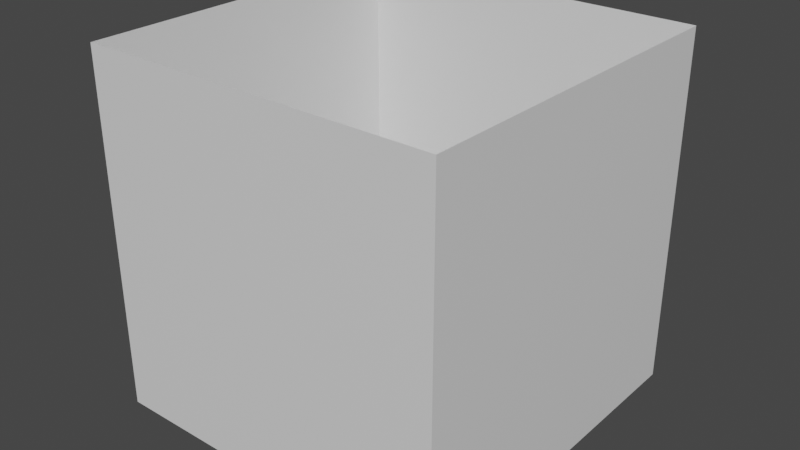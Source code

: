 # Source: Abyss.blend  (saved by Blender 3.2.14; exported with 4.5.12 LTS)
import bpy
from mathutils import Matrix  # noqa: F401  (used for matrix-valued properties, if any)

bpy.ops.wm.read_factory_settings(use_empty=True)
scene = bpy.context.scene
scene.name = 'Scene'

# ---- collections
col_collection = bpy.data.collections.new('Collection'); scene.collection.children.link(col_collection)

# ---- materials (node trees are filled in below, after node groups)
mat_material = bpy.data.materials.new('Material')
mat_material.alpha_threshold = 0.0
mat_material.use_transparent_shadow = False
mat_material.line_color = (0.0, 0.0, 0.0, 1.0)

# ---- material node trees
mat_material.use_nodes = True; mat_material.node_tree.nodes.clear()
_N = mat_material.node_tree.nodes; _L = mat_material.node_tree.links
n0 = _N.new('ShaderNodeOutputMaterial'); n0.name = 'Material Output'; n0.location = (300, 300)
n1 = _N.new('ShaderNodeBsdfPrincipled'); n1.name = 'Principled BSDF'; n1.location = (10, 300)
n1.distribution = 'GGX'
n1.subsurface_method = 'RANDOM_WALK_SKIN'
n1.inputs[2].default_value = 0.4
n1.inputs[3].default_value = 1.45
n1.inputs[27].default_value = (0.0, 0.0, 0.0, 1.0)
n1.inputs[28].default_value = 1.0
_L.new(n1.outputs[0], n0.inputs[0])
n0.is_active_output = True

# ---- world
world_world = bpy.data.worlds.new('World'); scene.world = world_world
world_world.use_nodes = True; world_world.node_tree.nodes.clear()
_N = world_world.node_tree.nodes; _L = world_world.node_tree.links
n0 = _N.new('ShaderNodeOutputWorld'); n0.name = 'World Output'; n0.location = (300, 300)
n1 = _N.new('ShaderNodeBackground'); n1.name = 'Background'; n1.location = (10, 300)
n1.inputs[0].default_value = (0.05088, 0.05088, 0.05088, 1.0)
_L.new(n1.outputs[0], n0.inputs[0])
n0.is_active_output = True
world_world.color = (0.05088, 0.05088, 0.05088)
world_world.use_sun_shadow = False
world_world.sun_shadow_jitter_overblur = 0.0

# ---- meshes
me_cube = bpy.data.meshes.new('Cube')
me_cube.from_pydata([(0.5, 0.5, 0.5), (0.5, 0.5, -0.5), (0.5, -0.5, 0.5), (0.5, -0.5, -0.5), (-0.5, 0.5, 0.5), (-0.5, 0.5, -0.5), (-0.5, -0.5, 0.5), (-0.5, -0.5, -0.5)], [], [(3, 7, 6, 2), (7, 5, 4, 6), (5, 7, 3, 1), (1, 3, 2, 0), (5, 1, 0, 4)])
_uv = me_cube.uv_layers.new(name='UVMap')
_uv.uv.foreach_set('vector', [0.005081, 0.005081, 0.9949, 0.005081, 0.9949, 0.9949, 0.005081, 0.9949, 0.005081, 0.005081, 0.9949, 0.005081, 0.9949, 0.9949, 0.005081, 0.9949, 0.9949, 0.005081, 0.9949, 0.005081, 0.005081, 0.005081, 0.005081, 0.005081, 0.9949, 0.005081, 0.005081, 0.005081, 0.005081, 0.9949, 0.9949, 0.9949, 0.9949, 0.005081, 0.005081, 0.005081, 0.005081, 0.9949, 0.9949, 0.9949])
me_cube.materials.append(mat_material)
me_cube.use_mirror_vertex_groups = False
me_cube.update()

# ---- objects
ob_abyss = bpy.data.objects.new('Abyss', me_cube)

# ---- transforms, parenting, visibility, modifiers, constraints
ob_abyss.location = (0.0, 0.0, 0.0)
ob_abyss.lock_rotations_4d = False
ob_abyss.empty_display_type = 'ARROWS'
ob_abyss.lineart.crease_threshold = 0.0

# ---- collection membership
col_collection.objects.link(ob_abyss)

# ---- scene / render settings (as saved in the file)
scene.frame_start = 1; scene.frame_end = 250; scene.frame_set(1)
scene.render.engine = 'BLENDER_EEVEE_NEXT'
scene.cycles.sampling_pattern = 'TABULATED_SOBOL'
scene.cycles.use_light_tree = False
scene.view_settings.view_transform = 'Filmic'
bpy.context.view_layer.update()

# ---- added for rendering (the .blend has no active camera and no usable light): camera, sun
cam_auto = bpy.data.cameras.new('AutoCamera')
cam_auto.lens = 50.0
cam_auto.sensor_width = 36.0
cam_auto.clip_end = 1000.0
ob_auto_camera = bpy.data.objects.new('AutoCamera', cam_auto)
scene.collection.objects.link(ob_auto_camera)
ob_auto_camera.location = (1.60254, -1.92304, 1.28203)
ob_auto_camera.rotation_euler = (1.09748, -7.21219e-08, 0.694738)
scene.camera = ob_auto_camera
light_auto_sun = bpy.data.lights.new('AutoSun', 'SUN')
light_auto_sun.energy = 3.0
light_auto_sun.angle = 0.0523599
ob_auto_sun = bpy.data.objects.new('AutoSun', light_auto_sun)
scene.collection.objects.link(ob_auto_sun)
ob_auto_sun.rotation_euler = (0.872665, 0.174533, 0.523599)
bpy.context.view_layer.update()
